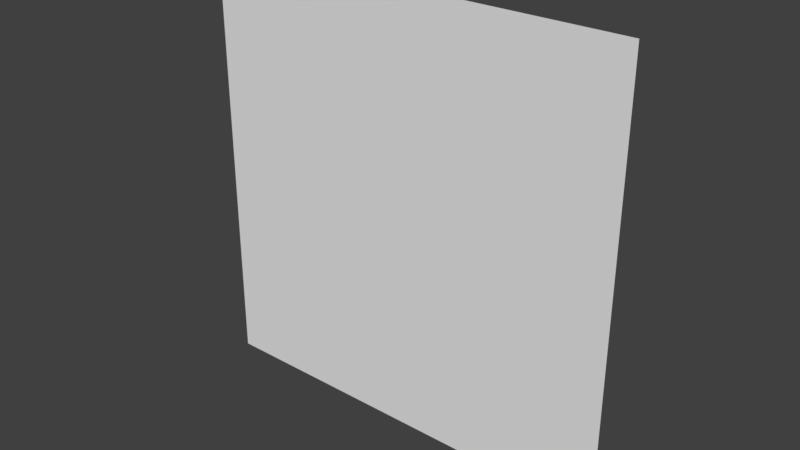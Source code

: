 # Source: SmallBush01.blend  (saved by Blender 2.79.0; exported with 4.5.12 LTS)
import bpy
from mathutils import Matrix  # noqa: F401  (used for matrix-valued properties, if any)

bpy.ops.wm.read_factory_settings(use_empty=True)
scene = bpy.context.scene
scene.name = 'SmallBush'

# ---- collections
col_collection_1 = bpy.data.collections.new('Collection 1'); scene.collection.children.link(col_collection_1)

# ---- materials (node trees are filled in below, after node groups)
mat_planemat = bpy.data.materials.new('PlaneMat')
mat_planemat.alpha_threshold = 0.0
mat_planemat.use_transparent_shadow = False
mat_planemat.roughness = 0.5

# ---- material node trees

# ---- world
world_world = bpy.data.worlds.new('World'); scene.world = world_world
world_world.color = (0.05088, 0.05088, 0.05088)
world_world.use_sun_shadow = False
world_world.sun_shadow_jitter_overblur = 0.0
world_world.cycles.sampling_method = 'MANUAL'

# ---- meshes
me_plane = bpy.data.meshes.new('Plane')
me_plane.from_pydata([(-0.5, 2.186e-08, -0.02392), (0.5, 2.186e-08, -0.02392), (-0.5, -2.186e-08, 0.9761), (0.5, -2.186e-08, 0.9761)], [], [(0, 1, 3, 2)])
_uv = me_plane.uv_layers.new(name='UVMap')
_uv.uv.foreach_set('vector', [0.0001, 9.998e-05, 0.9999, 9.998e-05, 0.9999, 0.9999, 9.998e-05, 0.9999])
me_plane.materials.append(mat_planemat)
me_plane.use_remesh_preserve_volume = False
me_plane.use_remesh_preserve_attributes = False
me_plane.use_mirror_vertex_groups = False
me_plane.update()

# ---- objects
ob_plane = bpy.data.objects.new('Plane', me_plane)

# ---- transforms, parenting, visibility, modifiers, constraints
ob_plane.location = (0.0, 0.0, 0.0)
ob_plane.scale = (5.0, 5.0, 5.0)
ob_plane.lineart.crease_threshold = 0.0

# ---- collection membership
col_collection_1.objects.link(ob_plane)

# ---- scene / render settings (as saved in the file)
scene.frame_start = 1; scene.frame_end = 250; scene.frame_set(1)
scene.render.engine = 'BLENDER_EEVEE_NEXT'
scene.render.resolution_percentage = 50
scene.render.dither_intensity = 0.0
scene.cycles.use_denoising = False
scene.cycles.samples = 128
scene.cycles.sampling_pattern = 'TABULATED_SOBOL'
scene.cycles.use_adaptive_sampling = False
scene.cycles.use_light_tree = False
scene.cycles.blur_glossy = 0.0
scene.cycles.sample_clamp_indirect = 0.0
scene.view_settings.view_transform = 'Standard'
bpy.context.view_layer.update()

# ---- added for rendering (the .blend has no active camera and no usable light): camera, sun
cam_auto = bpy.data.cameras.new('AutoCamera')
cam_auto.lens = 50.0
cam_auto.sensor_width = 36.0
cam_auto.clip_end = 1000.0
ob_auto_camera = bpy.data.objects.new('AutoCamera', cam_auto)
scene.collection.objects.link(ob_auto_camera)
ob_auto_camera.location = (6.54233, -7.85079, 7.61428)
ob_auto_camera.rotation_euler = (1.09748, -7.21219e-08, 0.694738)
scene.camera = ob_auto_camera
light_auto_sun = bpy.data.lights.new('AutoSun', 'SUN')
light_auto_sun.energy = 3.0
light_auto_sun.angle = 0.0523599
ob_auto_sun = bpy.data.objects.new('AutoSun', light_auto_sun)
scene.collection.objects.link(ob_auto_sun)
ob_auto_sun.rotation_euler = (0.872665, 0.174533, 0.523599)
bpy.context.view_layer.update()
